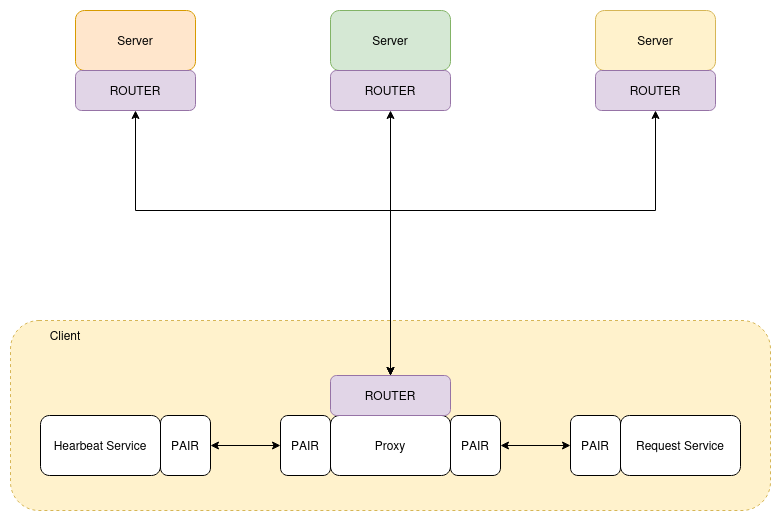

The diagram above was exported from draw.io. Its source (the exported page's mxGraphModel, read from the mxfile embedded in the PNG):
<mxGraphModel dx="1193" dy="1118" grid="1" gridSize="10" guides="1" tooltips="1" connect="1" arrows="1" fold="1" page="1" pageScale="1" pageWidth="850" pageHeight="1100" math="0" shadow="0">
  <root>
    <mxCell id="0" />
    <mxCell id="1" parent="0" />
    <mxCell id="r--MOlp_v87xDphRTtxG-12" value="" style="rounded=1;whiteSpace=wrap;html=1;fillColor=#fff2cc;strokeColor=#d6b656;dashed=1;" vertex="1" parent="1">
      <mxGeometry x="45" y="530" width="760" height="190" as="geometry" />
    </mxCell>
    <mxCell id="r--MOlp_v87xDphRTtxG-1" value="Server" style="rounded=1;whiteSpace=wrap;html=1;fillColor=#d5e8d4;strokeColor=#82b366;" vertex="1" parent="1">
      <mxGeometry x="365" y="220" width="120" height="60" as="geometry" />
    </mxCell>
    <mxCell id="r--MOlp_v87xDphRTtxG-2" value="ROUTER" style="rounded=1;whiteSpace=wrap;html=1;fillColor=#e1d5e7;strokeColor=#9673a6;" vertex="1" parent="1">
      <mxGeometry x="365" y="280" width="120" height="40" as="geometry" />
    </mxCell>
    <mxCell id="r--MOlp_v87xDphRTtxG-5" value="Server" style="rounded=1;whiteSpace=wrap;html=1;fillColor=#ffe6cc;strokeColor=#d79b00;" vertex="1" parent="1">
      <mxGeometry x="110" y="220" width="120" height="60" as="geometry" />
    </mxCell>
    <mxCell id="r--MOlp_v87xDphRTtxG-6" value="ROUTER" style="rounded=1;whiteSpace=wrap;html=1;fillColor=#e1d5e7;strokeColor=#9673a6;" vertex="1" parent="1">
      <mxGeometry x="110" y="280" width="120" height="40" as="geometry" />
    </mxCell>
    <mxCell id="r--MOlp_v87xDphRTtxG-7" value="Server" style="rounded=1;whiteSpace=wrap;html=1;fillColor=#fff2cc;strokeColor=#d6b656;" vertex="1" parent="1">
      <mxGeometry x="630" y="220" width="120" height="60" as="geometry" />
    </mxCell>
    <mxCell id="r--MOlp_v87xDphRTtxG-8" value="ROUTER" style="rounded=1;whiteSpace=wrap;html=1;fillColor=#e1d5e7;strokeColor=#9673a6;" vertex="1" parent="1">
      <mxGeometry x="630" y="280" width="120" height="40" as="geometry" />
    </mxCell>
    <mxCell id="r--MOlp_v87xDphRTtxG-9" value="" style="endArrow=classic;startArrow=classic;html=1;rounded=0;entryX=0.5;entryY=1;entryDx=0;entryDy=0;exitX=0.5;exitY=0;exitDx=0;exitDy=0;" edge="1" parent="1" source="r--MOlp_v87xDphRTtxG-26" target="r--MOlp_v87xDphRTtxG-6">
      <mxGeometry width="50" height="50" relative="1" as="geometry">
        <mxPoint x="425" y="520" as="sourcePoint" />
        <mxPoint x="450" y="550" as="targetPoint" />
        <Array as="points">
          <mxPoint x="425" y="420" />
          <mxPoint x="170" y="420" />
        </Array>
      </mxGeometry>
    </mxCell>
    <mxCell id="r--MOlp_v87xDphRTtxG-10" value="" style="endArrow=classic;startArrow=classic;html=1;rounded=0;entryX=0.5;entryY=1;entryDx=0;entryDy=0;exitX=0.5;exitY=0;exitDx=0;exitDy=0;" edge="1" parent="1" source="r--MOlp_v87xDphRTtxG-26" target="r--MOlp_v87xDphRTtxG-2">
      <mxGeometry width="50" height="50" relative="1" as="geometry">
        <mxPoint x="425" y="520" as="sourcePoint" />
        <mxPoint x="450" y="550" as="targetPoint" />
      </mxGeometry>
    </mxCell>
    <mxCell id="r--MOlp_v87xDphRTtxG-11" value="" style="endArrow=classic;startArrow=classic;html=1;rounded=0;entryX=0.5;entryY=1;entryDx=0;entryDy=0;exitX=0.5;exitY=0;exitDx=0;exitDy=0;" edge="1" parent="1" source="r--MOlp_v87xDphRTtxG-26" target="r--MOlp_v87xDphRTtxG-8">
      <mxGeometry width="50" height="50" relative="1" as="geometry">
        <mxPoint x="425" y="520" as="sourcePoint" />
        <mxPoint x="450" y="550" as="targetPoint" />
        <Array as="points">
          <mxPoint x="425" y="420" />
          <mxPoint x="690" y="420" />
        </Array>
      </mxGeometry>
    </mxCell>
    <mxCell id="r--MOlp_v87xDphRTtxG-13" value="Hearbeat Service" style="rounded=1;whiteSpace=wrap;html=1;" vertex="1" parent="1">
      <mxGeometry x="75" y="625" width="120" height="60" as="geometry" />
    </mxCell>
    <mxCell id="r--MOlp_v87xDphRTtxG-14" value="Proxy" style="rounded=1;whiteSpace=wrap;html=1;" vertex="1" parent="1">
      <mxGeometry x="365" y="625" width="120" height="60" as="geometry" />
    </mxCell>
    <mxCell id="r--MOlp_v87xDphRTtxG-15" value="Request Service" style="rounded=1;whiteSpace=wrap;html=1;" vertex="1" parent="1">
      <mxGeometry x="655" y="625" width="120" height="60" as="geometry" />
    </mxCell>
    <mxCell id="r--MOlp_v87xDphRTtxG-19" value="PAIR" style="rounded=1;whiteSpace=wrap;html=1;" vertex="1" parent="1">
      <mxGeometry x="195" y="625" width="50" height="60" as="geometry" />
    </mxCell>
    <mxCell id="r--MOlp_v87xDphRTtxG-20" value="PAIR" style="rounded=1;whiteSpace=wrap;html=1;" vertex="1" parent="1">
      <mxGeometry x="315" y="625" width="50" height="60" as="geometry" />
    </mxCell>
    <mxCell id="r--MOlp_v87xDphRTtxG-21" value="PAIR" style="rounded=1;whiteSpace=wrap;html=1;" vertex="1" parent="1">
      <mxGeometry x="485" y="625" width="50" height="60" as="geometry" />
    </mxCell>
    <mxCell id="r--MOlp_v87xDphRTtxG-22" value="PAIR" style="rounded=1;whiteSpace=wrap;html=1;" vertex="1" parent="1">
      <mxGeometry x="605" y="625" width="50" height="60" as="geometry" />
    </mxCell>
    <mxCell id="r--MOlp_v87xDphRTtxG-23" value="" style="endArrow=classic;startArrow=classic;html=1;rounded=0;exitX=1;exitY=0.5;exitDx=0;exitDy=0;entryX=0;entryY=0.5;entryDx=0;entryDy=0;" edge="1" parent="1" source="r--MOlp_v87xDphRTtxG-19" target="r--MOlp_v87xDphRTtxG-20">
      <mxGeometry width="50" height="50" relative="1" as="geometry">
        <mxPoint x="415" y="425" as="sourcePoint" />
        <mxPoint x="465" y="375" as="targetPoint" />
      </mxGeometry>
    </mxCell>
    <mxCell id="r--MOlp_v87xDphRTtxG-24" value="" style="endArrow=classic;startArrow=classic;html=1;rounded=0;exitX=1;exitY=0.5;exitDx=0;exitDy=0;entryX=0;entryY=0.5;entryDx=0;entryDy=0;" edge="1" parent="1" source="r--MOlp_v87xDphRTtxG-21" target="r--MOlp_v87xDphRTtxG-22">
      <mxGeometry width="50" height="50" relative="1" as="geometry">
        <mxPoint x="415" y="425" as="sourcePoint" />
        <mxPoint x="465" y="375" as="targetPoint" />
      </mxGeometry>
    </mxCell>
    <mxCell id="r--MOlp_v87xDphRTtxG-25" value="Client" style="text;html=1;align=center;verticalAlign=middle;whiteSpace=wrap;rounded=0;" vertex="1" parent="1">
      <mxGeometry x="70" y="530" width="60" height="30" as="geometry" />
    </mxCell>
    <mxCell id="r--MOlp_v87xDphRTtxG-26" value="ROUTER" style="rounded=1;whiteSpace=wrap;html=1;fillColor=#e1d5e7;strokeColor=#9673a6;" vertex="1" parent="1">
      <mxGeometry x="365" y="585" width="120" height="40" as="geometry" />
    </mxCell>
  </root>
</mxGraphModel>